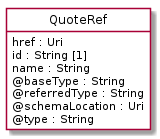

The diagram above was rendered by PlantUML. Its source (embedded in the PNG):
@startuml
hide circle
hide methods
hide stereotype
show <<Enumeration>> stereotype
skinparam class {
   BackgroundColor<<Enumeration>> #E6F5F7
   BackgroundColor<<Ref>> #FFFFE0
   BackgroundColor<<Pivot>> #FFFFFFF
   BackgroundColor<<SimpleType>> #E2F0DA
   BackgroundColor #FCF2E3
}

class QuoteRef <<Pivot>> {
    href : Uri
    id : String [1]
    name : String
    @baseType : String
    @referredType : String
    @schemaLocation : Uri
    @type : String
}


@enduml